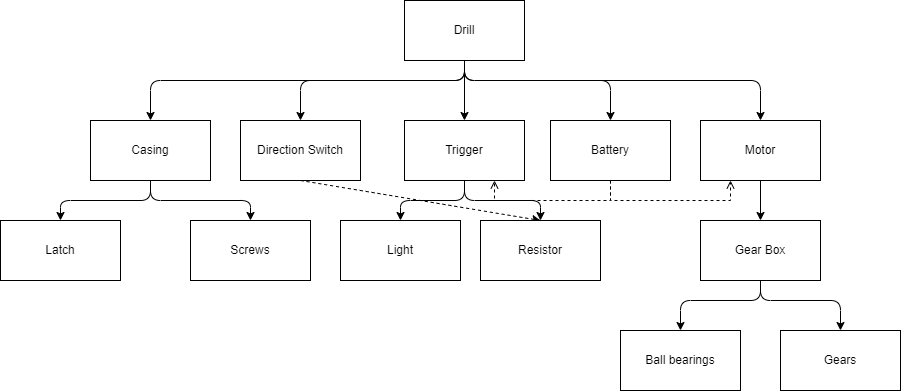

The diagram above was exported from draw.io. Its source (the exported page's mxGraphModel, read from the mxfile embedded in the PNG):
<mxGraphModel dx="1589" dy="355" grid="1" gridSize="10" guides="1" tooltips="1" connect="1" arrows="1" fold="1" page="1" pageScale="1" pageWidth="827" pageHeight="1169" math="0" shadow="0">
  <root>
    <mxCell id="0" />
    <mxCell id="1" parent="0" />
    <mxCell id="61" style="edgeStyle=none;html=1;exitX=0.5;exitY=1;exitDx=0;exitDy=0;entryX=0.5;entryY=0;entryDx=0;entryDy=0;" edge="1" parent="1" source="10" target="16">
      <mxGeometry relative="1" as="geometry">
        <Array as="points">
          <mxPoint x="414" y="160" />
          <mxPoint x="100" y="160" />
        </Array>
      </mxGeometry>
    </mxCell>
    <mxCell id="62" style="edgeStyle=none;html=1;exitX=0.5;exitY=1;exitDx=0;exitDy=0;entryX=0.5;entryY=0;entryDx=0;entryDy=0;" edge="1" parent="1" source="10" target="12">
      <mxGeometry relative="1" as="geometry">
        <Array as="points">
          <mxPoint x="414" y="160" />
          <mxPoint x="250" y="160" />
        </Array>
      </mxGeometry>
    </mxCell>
    <mxCell id="63" style="edgeStyle=none;html=1;exitX=0.5;exitY=1;exitDx=0;exitDy=0;entryX=0.5;entryY=0;entryDx=0;entryDy=0;" edge="1" parent="1" source="10" target="46">
      <mxGeometry relative="1" as="geometry" />
    </mxCell>
    <mxCell id="65" style="edgeStyle=none;html=1;exitX=0.5;exitY=1;exitDx=0;exitDy=0;entryX=0.5;entryY=0;entryDx=0;entryDy=0;" edge="1" parent="1" source="10" target="64">
      <mxGeometry relative="1" as="geometry">
        <Array as="points">
          <mxPoint x="414" y="160" />
          <mxPoint x="560" y="160" />
        </Array>
      </mxGeometry>
    </mxCell>
    <mxCell id="66" style="edgeStyle=none;html=1;exitX=0.5;exitY=1;exitDx=0;exitDy=0;entryX=0.5;entryY=0;entryDx=0;entryDy=0;" edge="1" parent="1" source="10" target="14">
      <mxGeometry relative="1" as="geometry">
        <Array as="points">
          <mxPoint x="414" y="160" />
          <mxPoint x="710" y="160" />
        </Array>
      </mxGeometry>
    </mxCell>
    <mxCell id="10" value="Drill" style="rounded=0;whiteSpace=wrap;html=1;" parent="1" vertex="1">
      <mxGeometry x="354" y="80" width="120" height="60" as="geometry" />
    </mxCell>
    <mxCell id="54" style="edgeStyle=none;html=1;exitX=0.5;exitY=1;exitDx=0;exitDy=0;entryX=0.5;entryY=0;entryDx=0;entryDy=0;dashed=1;" edge="1" parent="1" source="12" target="53">
      <mxGeometry relative="1" as="geometry" />
    </mxCell>
    <mxCell id="12" value="Direction Switch" style="rounded=0;whiteSpace=wrap;html=1;" parent="1" vertex="1">
      <mxGeometry x="190" y="200" width="120" height="60" as="geometry" />
    </mxCell>
    <mxCell id="49" style="edgeStyle=none;html=1;exitX=0.5;exitY=1;exitDx=0;exitDy=0;entryX=0.5;entryY=0;entryDx=0;entryDy=0;" edge="1" parent="1" source="14" target="19">
      <mxGeometry relative="1" as="geometry" />
    </mxCell>
    <mxCell id="14" value="Motor" style="rounded=0;whiteSpace=wrap;html=1;" parent="1" vertex="1">
      <mxGeometry x="650" y="200" width="120" height="60" as="geometry" />
    </mxCell>
    <mxCell id="57" style="edgeStyle=none;html=1;exitX=0.5;exitY=1;exitDx=0;exitDy=0;entryX=0.5;entryY=0;entryDx=0;entryDy=0;" edge="1" parent="1" source="16" target="56">
      <mxGeometry relative="1" as="geometry">
        <Array as="points">
          <mxPoint x="100" y="280" />
          <mxPoint x="10" y="280" />
        </Array>
      </mxGeometry>
    </mxCell>
    <mxCell id="58" style="edgeStyle=none;html=1;entryX=0.5;entryY=0;entryDx=0;entryDy=0;exitX=0.5;exitY=1;exitDx=0;exitDy=0;" edge="1" parent="1" source="16" target="55">
      <mxGeometry relative="1" as="geometry">
        <Array as="points">
          <mxPoint x="100" y="280" />
          <mxPoint x="200" y="280" />
        </Array>
      </mxGeometry>
    </mxCell>
    <mxCell id="16" value="Casing" style="rounded=0;whiteSpace=wrap;html=1;" parent="1" vertex="1">
      <mxGeometry x="40" y="200" width="120" height="60" as="geometry" />
    </mxCell>
    <mxCell id="50" style="edgeStyle=none;html=1;exitX=0.5;exitY=1;exitDx=0;exitDy=0;entryX=0.5;entryY=0;entryDx=0;entryDy=0;" edge="1" parent="1" source="19" target="23">
      <mxGeometry relative="1" as="geometry">
        <Array as="points">
          <mxPoint x="710" y="380" />
          <mxPoint x="630" y="380" />
        </Array>
      </mxGeometry>
    </mxCell>
    <mxCell id="51" style="edgeStyle=none;html=1;entryX=0.5;entryY=0;entryDx=0;entryDy=0;exitX=0.5;exitY=1;exitDx=0;exitDy=0;" edge="1" parent="1" source="19" target="25">
      <mxGeometry relative="1" as="geometry">
        <Array as="points">
          <mxPoint x="710" y="380" />
          <mxPoint x="790" y="380" />
        </Array>
      </mxGeometry>
    </mxCell>
    <mxCell id="19" value="Gear Box" style="rounded=0;whiteSpace=wrap;html=1;" parent="1" vertex="1">
      <mxGeometry x="650" y="300" width="120" height="60" as="geometry" />
    </mxCell>
    <mxCell id="23" value="Ball bearings" style="rounded=0;whiteSpace=wrap;html=1;" parent="1" vertex="1">
      <mxGeometry x="570" y="410" width="120" height="60" as="geometry" />
    </mxCell>
    <mxCell id="25" value="Gears" style="rounded=0;whiteSpace=wrap;html=1;" parent="1" vertex="1">
      <mxGeometry x="730" y="410" width="120" height="60" as="geometry" />
    </mxCell>
    <mxCell id="59" style="edgeStyle=none;html=1;exitX=0.5;exitY=1;exitDx=0;exitDy=0;entryX=0.5;entryY=0;entryDx=0;entryDy=0;" edge="1" parent="1" source="46" target="52">
      <mxGeometry relative="1" as="geometry">
        <Array as="points">
          <mxPoint x="414" y="280" />
          <mxPoint x="350" y="280" />
        </Array>
      </mxGeometry>
    </mxCell>
    <mxCell id="60" style="edgeStyle=none;html=1;entryX=0.5;entryY=0;entryDx=0;entryDy=0;exitX=0.5;exitY=1;exitDx=0;exitDy=0;" edge="1" parent="1" source="46" target="53">
      <mxGeometry relative="1" as="geometry">
        <Array as="points">
          <mxPoint x="414" y="280" />
          <mxPoint x="490" y="280" />
        </Array>
      </mxGeometry>
    </mxCell>
    <mxCell id="46" value="Trigger" style="rounded=0;whiteSpace=wrap;html=1;" vertex="1" parent="1">
      <mxGeometry x="354" y="200" width="120" height="60" as="geometry" />
    </mxCell>
    <mxCell id="52" value="Light" style="rounded=0;whiteSpace=wrap;html=1;" vertex="1" parent="1">
      <mxGeometry x="290" y="300" width="120" height="60" as="geometry" />
    </mxCell>
    <mxCell id="53" value="Resistor" style="rounded=0;whiteSpace=wrap;html=1;" vertex="1" parent="1">
      <mxGeometry x="430" y="300" width="120" height="60" as="geometry" />
    </mxCell>
    <mxCell id="55" value="Screws" style="rounded=0;whiteSpace=wrap;html=1;" vertex="1" parent="1">
      <mxGeometry x="140" y="300" width="120" height="60" as="geometry" />
    </mxCell>
    <mxCell id="56" value="Latch" style="rounded=0;whiteSpace=wrap;html=1;" vertex="1" parent="1">
      <mxGeometry x="-50" y="300" width="120" height="60" as="geometry" />
    </mxCell>
    <mxCell id="67" style="edgeStyle=none;html=1;exitX=0.5;exitY=1;exitDx=0;exitDy=0;entryX=0.25;entryY=1;entryDx=0;entryDy=0;rounded=0;dashed=1;endArrow=open;endFill=0;" edge="1" parent="1" source="64" target="14">
      <mxGeometry relative="1" as="geometry">
        <Array as="points">
          <mxPoint x="560" y="280" />
          <mxPoint x="680" y="280" />
        </Array>
      </mxGeometry>
    </mxCell>
    <mxCell id="68" style="edgeStyle=none;rounded=0;html=1;exitX=0.5;exitY=1;exitDx=0;exitDy=0;entryX=0.75;entryY=1;entryDx=0;entryDy=0;dashed=1;endArrow=open;endFill=0;" edge="1" parent="1" source="64" target="46">
      <mxGeometry relative="1" as="geometry">
        <Array as="points">
          <mxPoint x="560" y="280" />
          <mxPoint x="444" y="280" />
        </Array>
      </mxGeometry>
    </mxCell>
    <mxCell id="64" value="Battery" style="rounded=0;whiteSpace=wrap;html=1;" vertex="1" parent="1">
      <mxGeometry x="500" y="200" width="120" height="60" as="geometry" />
    </mxCell>
  </root>
</mxGraphModel>